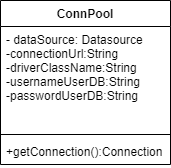

The diagram above was exported from draw.io. Its source (the exported page's mxGraphModel, read from the mxfile embedded in the PNG):
<mxGraphModel dx="535" dy="579" grid="1" gridSize="10" guides="1" tooltips="1" connect="1" arrows="1" fold="1" page="1" pageScale="1" pageWidth="827" pageHeight="1169" math="0" shadow="0">
  <root>
    <mxCell id="bUZJUQr9uPW8v2RnTVGx-0" />
    <mxCell id="bUZJUQr9uPW8v2RnTVGx-1" parent="bUZJUQr9uPW8v2RnTVGx-0" />
    <mxCell id="bUZJUQr9uPW8v2RnTVGx-2" value="ConnPool" style="swimlane;fontStyle=1;align=center;verticalAlign=top;childLayout=stackLayout;horizontal=1;startSize=26;horizontalStack=0;resizeParent=1;resizeParentMax=0;resizeLast=0;collapsible=1;marginBottom=0;" vertex="1" parent="bUZJUQr9uPW8v2RnTVGx-1">
      <mxGeometry x="200" y="250" width="170" height="164" as="geometry" />
    </mxCell>
    <mxCell id="bUZJUQr9uPW8v2RnTVGx-3" value="- dataSource: Datasource&#10;-connectionUrl:String&#10;-driverClassName:String&#10;-usernameUserDB:String&#10;-passwordUserDB:String" style="text;strokeColor=none;fillColor=none;align=left;verticalAlign=top;spacingLeft=4;spacingRight=4;overflow=hidden;rotatable=0;points=[[0,0.5],[1,0.5]];portConstraint=eastwest;" vertex="1" parent="bUZJUQr9uPW8v2RnTVGx-2">
      <mxGeometry y="26" width="170" height="104" as="geometry" />
    </mxCell>
    <mxCell id="bUZJUQr9uPW8v2RnTVGx-4" value="" style="line;strokeWidth=1;fillColor=none;align=left;verticalAlign=middle;spacingTop=-1;spacingLeft=3;spacingRight=3;rotatable=0;labelPosition=right;points=[];portConstraint=eastwest;" vertex="1" parent="bUZJUQr9uPW8v2RnTVGx-2">
      <mxGeometry y="130" width="170" height="8" as="geometry" />
    </mxCell>
    <mxCell id="bUZJUQr9uPW8v2RnTVGx-5" value="+getConnection():Connection" style="text;strokeColor=none;fillColor=none;align=left;verticalAlign=top;spacingLeft=4;spacingRight=4;overflow=hidden;rotatable=0;points=[[0,0.5],[1,0.5]];portConstraint=eastwest;" vertex="1" parent="bUZJUQr9uPW8v2RnTVGx-2">
      <mxGeometry y="138" width="170" height="26" as="geometry" />
    </mxCell>
  </root>
</mxGraphModel>